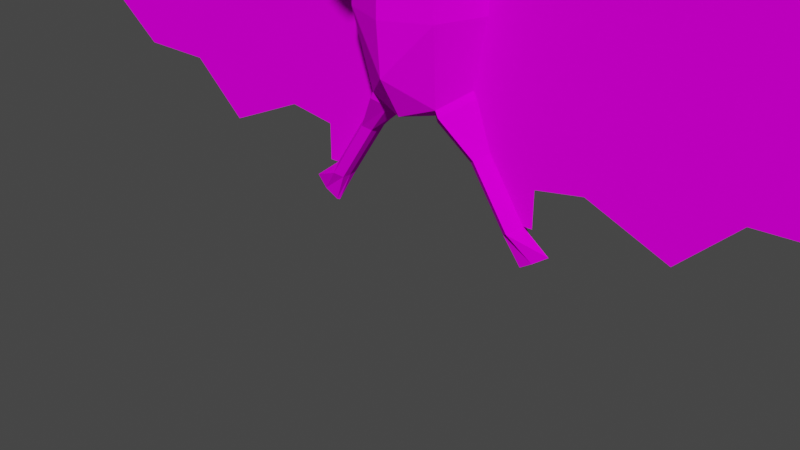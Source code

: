 # Source: Bat.blend  (saved by Blender 2.90.8; exported with 4.5.12 LTS)
import bpy
from mathutils import Matrix  # noqa: F401  (used for matrix-valued properties, if any)

bpy.ops.wm.read_factory_settings(use_empty=True)
scene = bpy.context.scene
scene.name = 'Scene'

# ---- collections
col_collection = bpy.data.collections.new('Collection'); scene.collection.children.link(col_collection)

# ---- images (referenced by path relative to the original .blend; pixels are not part of the script)
import os
ASSET_DIR = os.environ.get("B2B_ASSET_DIR", "")  # directory of the original .blend (textures are referenced by path, not embedded)
HERE = os.path.dirname(os.path.abspath(__file__))  # packed textures are extracted next to this script under _unpacked/

def load_image(name, relpath, width, height, colorspace="sRGB"):
    """Load a texture the original file referenced (path relative to the .blend, or extracted next to this script)."""
    p = next((c for c in (os.path.join(HERE, relpath), os.path.join(ASSET_DIR, relpath)) if relpath and os.path.exists(c)), "")
    if p:
        img = bpy.data.images.load(p, check_existing=True)
        img.name = name
    else:  # same state as the original file: an image datablock whose file is absent (Cycles renders it pink)
        img = bpy.data.images.new(name, width, height)
        img.source = "FILE"
        img.filepath = "//" + (relpath or name)
    img.colorspace_settings.name = colorspace
    return img
img_bat01pixelated_png = load_image('Bat01Pixelated.png', 'Bat01Pixelated.png', 1024, 1024, 'sRGB')

# ---- materials (node trees are filled in below, after node groups)
mat_bat01 = bpy.data.materials.new('Bat01')
mat_bat01.use_transparent_shadow = False

# ---- material node trees
mat_bat01.use_nodes = True; mat_bat01.node_tree.nodes.clear()
_N = mat_bat01.node_tree.nodes; _L = mat_bat01.node_tree.links
n0 = _N.new('ShaderNodeBsdfPrincipled'); n0.name = 'Principled BSDF'; n0.location = (10, 300)
n0.distribution = 'GGX'
n0.subsurface_method = 'BURLEY'
n0.inputs[2].default_value = 1.0
n0.inputs[3].default_value = 1.45
n0.inputs[13].default_value = 0.0
n0.inputs[27].default_value = (0.0, 0.0, 0.0, 1.0)
n0.inputs[28].default_value = 1.0
n1 = _N.new('ShaderNodeOutputMaterial'); n1.name = 'Material Output'; n1.location = (300, 300)
n2 = _N.new('ShaderNodeTexImage'); n2.name = 'Image Texture'; n2.location = (-280, 280)
n2.image = img_bat01pixelated_png
_L.new(n0.outputs[0], n1.inputs[0])
_L.new(n2.outputs[0], n0.inputs[0])
n1.is_active_output = True

# ---- world
world_world = bpy.data.worlds.new('World'); scene.world = world_world
world_world.use_nodes = True; world_world.node_tree.nodes.clear()
_N = world_world.node_tree.nodes; _L = world_world.node_tree.links
n0 = _N.new('ShaderNodeOutputWorld'); n0.name = 'World Output'; n0.location = (300, 300)
n1 = _N.new('ShaderNodeBackground'); n1.name = 'Background'; n1.location = (10, 300)
n1.inputs[0].default_value = (0.05088, 0.05088, 0.05088, 1.0)
_L.new(n1.outputs[0], n0.inputs[0])
n0.is_active_output = True
world_world.color = (0.05088, 0.05088, 0.05088)
world_world.use_sun_shadow = False
world_world.sun_shadow_jitter_overblur = 0.0

# ---- meshes
me_cylinder_004 = bpy.data.meshes.new('Cylinder.004')
me_cylinder_004.from_pydata([(-0.2028, 1.86e-09, 0.3428), (-0.2133, 3.032e-09, -0.1771), (-1.314, 2.213e-09, 0.08563), (-0.3469, 3.409e-09, -0.4207), (-1.527, 2.154e-09, -0.03525), (-0.3473, 3.423e-09, -0.3062), (-0.9156, 2.875e-09, -0.09033), (-0.2856, 1.859e-09, 0.2102), (-0.9156, 2.369e-09, 0.1133), (-0.7456, 3.529e-09, -0.3909), (-0.7456, 3.111e-09, -0.2032), (-0.7456, 1.857e-09, 0.36), (-1.143, 2.313e-09, 0.1128), (-0.4942, 1.859e-09, 0.2521), (-0.4942, 3.032e-09, -0.1479), (-0.4942, 3.423e-09, -0.2812), (-0.4942, 2.446e-09, 0.0521), (-1.143, 3.057e-09, -0.2209), (-1.143, 2.759e-09, -0.0874), (-1.143, 1.868e-09, 0.3131), (-0.9156, 1.864e-09, 0.3168), (-1.509, 2.284e-09, -0.04272), (-0.9156, 3.211e-09, -0.2261), (-0.7456, 2.484e-09, 0.07839), (-0.2951, 2.305e-09, 0.06298), (-1.496, 2.37e-09, -0.04771), (-1.309, 2.551e-09, -0.01749), (-1.545, 2.025e-09, -0.02777), (-1.305, 2.777e-09, -0.08624), (-0.2307, 2.302e-09, 0.1251), (-1.319, 1.874e-09, 0.1888), (-0.216, 3.022e-09, -0.2299), (-1.401, 2.522e-09, -0.04178), (-1.432, 2.008e-09, 0.07033), (-1.42, 2.201e-09, 0.02829), (-1.409, 2.393e-09, -0.01375), (-1.311, 2.382e-09, 0.03407), (-1.518, 2.219e-09, -0.03898), (-0.9156, 2.622e-09, 0.01146), (-1.143, 2.536e-09, 0.01271), (-0.4942, 2.739e-09, -0.04788), (-0.7456, 2.798e-09, -0.0624), (-0.1933, 2.669e-09, -0.05707), (-0.1696, 2.662e-09, -0.05238), (-1.415, 2.297e-09, 0.007269), (-0.06645, -0.05863, -0.1534), (-0.1222, -0.1438, 0.1221), (-0.1818, 5.363e-10, 0.1221), (-0.06645, 0.05863, -0.1534), (-0.1222, 0.1438, 0.1221), (-0.09387, -0.09594, -0.1215), (-0.1435, 1.101e-09, -0.08223), (-0.09387, 0.09594, -0.1215), (-0.09455, -0.1161, 0.3428), (-0.1426, 1.86e-09, 0.3428), (-0.09455, 0.1161, 0.3428), (-0.1794, 1.877e-09, 0.2321), (-0.1206, 0.1421, 0.2321), (-0.1206, -0.1421, 0.2321), (-0.06645, 5.984e-09, -0.1688), (-0.0729, -0.05926, -0.17), (-0.0729, 0.05926, -0.17), (-0.1036, -0.09698, -0.1399), (-0.1558, 1.061e-09, -0.103), (-0.1036, 0.09698, -0.1399), (-0.07151, 5.997e-09, -0.1955), (-0.2046, 3.409e-09, -0.2421), (-0.1824, 0.04508, -0.2569), (-0.1824, -0.04508, -0.2569), (-0.1594, 5.703e-09, -0.2722), (-0.1615, 0.02755, -0.2708), (-0.1615, -0.02755, -0.2708), (-0.3184, 3.409e-09, -0.4207), (-0.2961, 0.04508, -0.4355), (-0.2961, -0.04508, -0.4355), (-0.2732, 5.703e-09, -0.4508), (-0.2753, 0.02755, -0.4494), (-0.2753, -0.02755, -0.4494), (-0.4033, 6.001e-09, -0.4866), (-0.3606, 0.01292, -0.515), (-0.3606, -0.01292, -0.515), (-0.3164, 6.659e-09, -0.5444), (-0.3204, 0.007897, -0.5417), (-0.3204, -0.007897, -0.5417), (-0.04213, -0.1127, 0.3974), (-0.08905, -0.01975, 0.3974), (-0.06148, 0.1092, 0.3974), (-0.1204, -0.04613, 0.5008), (-0.06619, 0.1219, 0.5054), (-0.07729, -0.1208, 0.6501), (-0.1204, 0.06862, 0.6471), (-0.03002, 0.08636, 0.4415), (-0.08593, -0.01222, 0.4335), (-0.06606, -0.1236, 0.4439), (-0.1135, 0.06701, 0.493), (-0.1286, -0.1943, 0.5151), (-0.1135, 0.1057, 0.5762), (-0.1454, -7.296e-09, 0.5755), (-0.1135, -0.04387, 0.6632), (-0.0619, 0.1177, 0.6595), (-0.0619, 0.05505, 0.711), (-0.01984, -0.3763, 0.4887), (-0.01781, -0.3498, 0.4111), (-0.04215, -0.3641, 0.4531), (-0.2401, 0.04697, 0.7317), (-0.2324, -0.04387, 0.8347), (-0.1489, -0.07099, 0.9685), (-1.313, 2.297e-09, 0.05985), (-1.522, 2.187e-09, -0.03712), (-1.143, 2.425e-09, 0.06277), (-0.7456, 2.641e-09, 0.007994), (-0.2442, 2.487e-09, 0.002957), (-1.417, 2.249e-09, 0.01778), (-0.9156, 2.496e-09, 0.06236), (-0.4942, 2.593e-09, 0.002113), (-0.2001, 2.482e-09, 0.03636), (-0.9156, 2.668e-09, -0.006979), (-0.4942, 2.792e-09, -0.06599), (-0.178, 2.727e-09, -0.08454), (-1.311, 2.413e-09, 0.02473), (-1.516, 2.231e-09, -0.03966), (-1.143, 2.577e-09, -0.005427), (-0.7456, 2.854e-09, -0.08791), (-0.1969, 2.735e-09, -0.07882), (-1.414, 2.314e-09, 0.00346), (0.2277, 1.86e-09, 0.3428), (0.2381, 3.032e-09, -0.1771), (1.339, 2.213e-09, 0.08563), (0.3717, 3.409e-09, -0.4207), (1.552, 2.154e-09, -0.03525), (0.3722, 3.423e-09, -0.3062), (0.9405, 2.875e-09, -0.09033), (0.3104, 1.859e-09, 0.2102), (0.9405, 2.369e-09, 0.1133), (0.7704, 3.529e-09, -0.3909), (0.7704, 3.111e-09, -0.2032), (0.7704, 1.857e-09, 0.36), (1.168, 2.313e-09, 0.1128), (0.519, 1.859e-09, 0.2521), (0.519, 3.032e-09, -0.1479), (0.519, 3.423e-09, -0.2812), (0.519, 2.446e-09, 0.0521), (1.168, 3.057e-09, -0.2209), (1.168, 2.759e-09, -0.0874), (1.168, 1.868e-09, 0.3131), (0.9405, 1.864e-09, 0.3168), (1.533, 2.284e-09, -0.04272), (0.9405, 3.211e-09, -0.2261), (0.7704, 2.484e-09, 0.07839), (0.32, 2.305e-09, 0.06298), (1.521, 2.37e-09, -0.04771), (1.333, 2.551e-09, -0.01749), (1.57, 2.025e-09, -0.02777), (1.33, 2.777e-09, -0.08624), (0.2555, 2.302e-09, 0.1251), (1.344, 1.874e-09, 0.1888), (0.2408, 3.022e-09, -0.2299), (1.426, 2.522e-09, -0.04178), (1.456, 2.008e-09, 0.07033), (1.445, 2.201e-09, 0.02829), (1.434, 2.393e-09, -0.01375), (1.336, 2.382e-09, 0.03407), (1.543, 2.219e-09, -0.03898), (0.9405, 2.622e-09, 0.01146), (1.168, 2.536e-09, 0.01271), (0.519, 2.739e-09, -0.04788), (0.7704, 2.798e-09, -0.0624), (0.2181, 2.669e-09, -0.05707), (0.1944, 2.662e-09, -0.05238), (1.439, 2.297e-09, 0.007269), (0.09128, -0.05863, -0.1534), (0.1471, -0.1438, 0.1221), (0.2066, 5.363e-10, 0.1221), (0.09128, 0.05863, -0.1534), (0.1471, 0.1438, 0.1221), (0.1187, -0.09594, -0.1215), (0.1683, 1.101e-09, -0.08223), (0.1187, 0.09594, -0.1215), (0.1194, -0.1161, 0.3428), (0.1675, 1.86e-09, 0.3428), (0.1194, 0.1161, 0.3428), (0.2043, 1.877e-09, 0.2321), (0.1454, 0.1421, 0.2321), (0.1454, -0.1421, 0.2321), (0.09128, 5.984e-09, -0.1688), (0.09773, -0.05926, -0.17), (0.09773, 0.05926, -0.17), (0.1284, -0.09698, -0.1399), (0.1807, 1.061e-09, -0.103), (0.1284, 0.09698, -0.1399), (0.09634, 5.997e-09, -0.1955), (0.2294, 3.409e-09, -0.2421), (0.2072, 0.04508, -0.2569), (0.2072, -0.04508, -0.2569), (0.1842, 5.703e-09, -0.2722), (0.1863, 0.02755, -0.2708), (0.1863, -0.02755, -0.2708), (0.3432, 3.409e-09, -0.4207), (0.321, 0.04508, -0.4355), (0.321, -0.04508, -0.4355), (0.298, 5.703e-09, -0.4508), (0.3001, 0.02755, -0.4494), (0.3001, -0.02755, -0.4494), (0.4281, 6.001e-09, -0.4866), (0.3854, 0.01292, -0.515), (0.3854, -0.01292, -0.515), (0.3412, 6.659e-09, -0.5444), (0.3452, 0.007897, -0.5417), (0.3452, -0.007897, -0.5417), (0.06696, -0.1127, 0.3974), (0.1139, -0.01975, 0.3974), (0.08631, 0.1092, 0.3974), (0.01241, 0.1159, -0.1592), (0.01241, 0.2034, 0.1221), (0.01241, -0.1159, -0.1592), (0.01241, -0.2034, 0.1221), (0.01241, 0.1896, -0.0347), (0.01241, -0.1896, -0.0347), (0.01241, 0.1642, 0.3428), (0.01241, -0.1642, 0.3428), (0.01241, -0.201, 0.2321), (0.01241, 0.201, 0.2321), (0.01241, 5.984e-09, -0.1688), (0.01241, 0.1365, 0.3974), (0.01241, -0.1628, 0.3974), (0.1453, -0.04613, 0.5008), (0.09102, 0.1219, 0.5054), (0.1021, -0.1208, 0.6501), (0.1453, 0.06862, 0.6471), (0.01241, 0.1422, 0.6471), (0.01241, 0.0357, 0.7346), (0.01241, 0.137, 0.493), (0.05485, 0.08636, 0.4415), (0.01241, -0.1856, 0.395), (0.1108, -0.01222, 0.4335), (0.09089, -0.1236, 0.4439), (0.1383, 0.06701, 0.493), (0.01241, 0.149, 0.5762), (0.1534, -0.1943, 0.5151), (0.1383, 0.1057, 0.5762), (0.1702, -7.296e-09, 0.5755), (0.01241, -0.142, 0.6632), (0.1383, -0.04387, 0.6632), (0.08673, 0.1177, 0.6595), (0.01241, 0.09832, 0.711), (0.01241, -0.07099, 0.7175), (0.08673, 0.05505, 0.711), (0.04467, -0.3763, 0.4887), (0.01241, -0.3785, 0.495), (0.01241, -0.341, 0.3852), (0.04264, -0.3498, 0.4111), (0.06697, -0.3641, 0.4531), (0.2649, 0.04697, 0.7317), (0.2572, -0.04387, 0.8347), (0.1737, -0.07099, 0.9685), (0.01241, 0.1223, 0.4415), (1.337, 2.297e-09, 0.05985), (1.547, 2.187e-09, -0.03712), (1.168, 2.425e-09, 0.06277), (0.7704, 2.641e-09, 0.007994), (0.2691, 2.487e-09, 0.002957), (1.442, 2.249e-09, 0.01778), (0.9405, 2.496e-09, 0.06236), (0.519, 2.593e-09, 0.002113), (0.225, 2.482e-09, 0.03636), (0.9405, 2.668e-09, -0.006979), (0.519, 2.792e-09, -0.06599), (0.2028, 2.727e-09, -0.08454), (1.336, 2.413e-09, 0.02473), (1.541, 2.231e-09, -0.03966), (1.168, 2.577e-09, -0.005427), (0.7704, 2.854e-09, -0.08791), (0.2218, 2.735e-09, -0.07882), (1.438, 2.314e-09, 0.00346), (0.01241, -0.3416, 0.387)], [], [(122, 116, 6, 10), (7, 13, 16, 24), (1, 14, 15, 5), (13, 11, 23, 16), (123, 117, 14, 1), (10, 6, 22, 9), (14, 10, 9, 15), (121, 119, 26, 18), (11, 20, 8, 23), (19, 12, 8, 20), (117, 122, 10, 14), (18, 26, 28, 17), (18, 17, 22, 6), (121, 18, 6, 116), (19, 30, 2, 12), (33, 27, 4, 34), (31, 1, 5, 3), (124, 120, 21, 35), (118, 123, 1, 31), (0, 7, 24, 29), (35, 21, 25, 32), (26, 35, 32, 28), (119, 124, 35, 26), (30, 33, 34, 2), (107, 112, 44, 36), (115, 111, 42, 43), (112, 108, 37, 44), (109, 39, 38, 113), (114, 110, 41, 40), (109, 107, 36, 39), (111, 114, 40, 42), (110, 113, 38, 41), (217, 215, 46, 50), (50, 46, 47, 51), (51, 47, 49, 52), (52, 49, 213, 216), (214, 217, 50, 45), (57, 56, 54, 55), (58, 220, 219, 53), (221, 57, 55, 218), (56, 58, 53, 54), (47, 46, 58, 56), (213, 49, 57, 221), (46, 215, 220, 58), (49, 47, 56, 57), (48, 52, 216, 212), (63, 62, 50, 51), (68, 66, 72, 74), (64, 61, 70, 67), (61, 65, 69, 70), (63, 64, 67, 66), (65, 60, 71, 69), (60, 62, 68, 71), (62, 63, 66, 68), (62, 60, 45, 50), (60, 65, 59, 45), (65, 61, 48, 59), (61, 64, 52, 48), (64, 63, 51, 52), (75, 77, 83, 81), (67, 70, 76, 73), (70, 69, 75, 76), (66, 67, 73, 72), (69, 71, 77, 75), (71, 68, 74, 77), (78, 79, 82, 81, 83, 80), (77, 74, 80, 83), (74, 72, 78, 80), (73, 76, 82, 79), (76, 75, 81, 82), (72, 73, 79, 78), (214, 45, 59, 222), (212, 222, 59, 48), (55, 54, 85, 86), (53, 219, 224, 84), (218, 55, 86, 223), (54, 53, 84, 85), (87, 93, 95), (88, 94, 96), (87, 95, 97), (88, 96, 237), (89, 241, 245), (90, 98, 100), (229, 99, 244), (244, 100, 230), (244, 99, 100), (99, 90, 100), (100, 245, 230), (100, 98, 245), (98, 89, 245), (237, 99, 229), (237, 96, 99), (96, 90, 99), (97, 98, 90), (97, 95, 98), (95, 89, 98), (96, 97, 90), (96, 94, 97), (94, 87, 97), (241, 89, 101, 248), (93, 233, 249, 102), (89, 95, 103, 101), (231, 88, 237), (91, 94, 88), (91, 92, 94), (92, 87, 94), (92, 93, 87), (95, 93, 102, 103), (231, 91, 88), (98, 245, 106, 105), (90, 98, 105, 104), (84, 93, 92, 85), (85, 92, 91, 86), (223, 86, 91, 255), (224, 233, 93, 84), (255, 91, 231), (23, 8, 113, 110), (24, 16, 114, 111), (12, 2, 107, 109), (16, 23, 110, 114), (12, 109, 113, 8), (34, 4, 108, 112), (29, 24, 111, 115), (2, 34, 112, 107), (54, 0, 29, 56), (47, 56, 29, 115), (115, 43, 51, 47), (36, 44, 124, 119), (43, 42, 123, 118), (44, 37, 120, 124), (39, 121, 116, 38), (40, 41, 122, 117), (39, 36, 119, 121), (42, 40, 117, 123), (41, 38, 116, 122), (43, 118, 63, 51), (274, 248, 101, 103, 102, 249), (118, 31, 66, 63), (31, 3, 72, 66), (271, 135, 131, 265), (132, 149, 141, 138), (126, 130, 140, 139), (138, 141, 148, 136), (272, 126, 139, 266), (135, 134, 147, 131), (139, 140, 134, 135), (270, 143, 151, 268), (136, 148, 133, 145), (144, 145, 133, 137), (266, 139, 135, 271), (143, 142, 153, 151), (143, 131, 147, 142), (270, 265, 131, 143), (144, 137, 127, 155), (158, 159, 129, 152), (156, 128, 130, 126), (273, 160, 146, 269), (267, 156, 126, 272), (125, 154, 149, 132), (160, 157, 150, 146), (151, 153, 157, 160), (268, 151, 160, 273), (155, 127, 159, 158), (256, 161, 169, 261), (264, 168, 167, 260), (261, 169, 162, 257), (258, 262, 163, 164), (263, 165, 166, 259), (258, 164, 161, 256), (260, 167, 165, 263), (259, 166, 163, 262), (217, 175, 171, 215), (175, 176, 172, 171), (176, 177, 174, 172), (177, 216, 213, 174), (214, 170, 175, 217), (182, 180, 179, 181), (183, 178, 219, 220), (221, 218, 180, 182), (181, 179, 178, 183), (172, 181, 183, 171), (213, 221, 182, 174), (171, 183, 220, 215), (174, 182, 181, 172), (173, 212, 216, 177), (188, 176, 175, 187), (193, 199, 197, 191), (189, 192, 195, 186), (186, 195, 194, 190), (188, 191, 192, 189), (190, 194, 196, 185), (185, 196, 193, 187), (187, 193, 191, 188), (187, 175, 170, 185), (185, 170, 184, 190), (190, 184, 173, 186), (186, 173, 177, 189), (189, 177, 176, 188), (200, 206, 208, 202), (192, 198, 201, 195), (195, 201, 200, 194), (191, 197, 198, 192), (194, 200, 202, 196), (196, 202, 199, 193), (203, 205, 208, 206, 207, 204), (202, 208, 205, 199), (199, 205, 203, 197), (198, 204, 207, 201), (201, 207, 206, 200), (197, 203, 204, 198), (214, 222, 184, 170), (212, 173, 184, 222), (180, 211, 210, 179), (178, 209, 224, 219), (218, 223, 211, 180), (179, 210, 209, 178), (225, 238, 235), (226, 239, 236), (225, 240, 238), (226, 237, 239), (227, 245, 241), (228, 246, 242), (229, 244, 243), (244, 230, 246), (244, 246, 243), (243, 246, 228), (246, 230, 245), (246, 245, 242), (242, 245, 227), (237, 229, 243), (237, 243, 239), (239, 243, 228), (240, 228, 242), (240, 242, 238), (238, 242, 227), (239, 228, 240), (239, 240, 236), (236, 240, 225), (241, 248, 247, 227), (235, 250, 249, 233), (227, 247, 251, 238), (231, 237, 226), (232, 226, 236), (232, 236, 234), (234, 236, 225), (234, 225, 235), (238, 251, 250, 235), (231, 226, 232), (242, 253, 254, 245), (228, 252, 253, 242), (209, 210, 234, 235), (210, 211, 232, 234), (223, 255, 232, 211), (224, 209, 235, 233), (255, 231, 232), (148, 259, 262, 133), (149, 260, 263, 141), (137, 258, 256, 127), (141, 263, 259, 148), (137, 133, 262, 258), (159, 261, 257, 129), (154, 264, 260, 149), (127, 256, 261, 159), (179, 181, 154, 125), (172, 264, 154, 181), (264, 172, 176, 168), (161, 268, 273, 169), (168, 267, 272, 167), (169, 273, 269, 162), (164, 163, 265, 270), (165, 266, 271, 166), (164, 270, 268, 161), (167, 272, 266, 165), (166, 271, 265, 163), (168, 176, 188, 267), (274, 249, 250, 251, 247, 248), (267, 188, 191, 156), (156, 191, 197, 128)])
_uv = me_cylinder_004.uv_layers.new(name='UVMap')
_uv.uv.foreach_set('vector', [0.2918, 0.1945, 0.2352, 0.2214, 0.2352, 0.1937, 0.2918, 0.1562, 0.4447, 0.2936, 0.3754, 0.3075, 0.3754, 0.241, 0.4415, 0.2446, 0.4688, 0.1648, 0.3754, 0.1746, 0.3754, 0.1302, 0.4242, 0.1219, 0.3754, 0.3075, 0.2918, 0.3434, 0.2918, 0.2498, 0.3754, 0.241, 0.4742, 0.1975, 0.3754, 0.2018, 0.3754, 0.1746, 0.4688, 0.1648, 0.2918, 0.1562, 0.2352, 0.1937, 0.2352, 0.1485, 0.2918, 0.09374, 0.3754, 0.1746, 0.2918, 0.1562, 0.2918, 0.09374, 0.3754, 0.1302, 0.1597, 0.2219, 0.1039, 0.2319, 0.1046, 0.2179, 0.1597, 0.1946, 0.2918, 0.3434, 0.2352, 0.3291, 0.2352, 0.2614, 0.2918, 0.2498, 0.1597, 0.3278, 0.1597, 0.2612, 0.2352, 0.2614, 0.2352, 0.3291, 0.3754, 0.2018, 0.2918, 0.1945, 0.2918, 0.1562, 0.3754, 0.1746, 0.1597, 0.1946, 0.1046, 0.2179, 0.1057, 0.195, 0.1597, 0.1503, 0.1597, 0.1946, 0.1597, 0.1503, 0.2352, 0.1485, 0.2352, 0.1937, 0.1597, 0.2219, 0.1597, 0.1946, 0.2352, 0.1937, 0.2352, 0.2214, 0.1597, 0.3278, 0.1011, 0.2865, 0.1029, 0.2522, 0.1597, 0.2612, 0.06371, 0.2471, 0.02587, 0.2145, 0.03199, 0.212, 0.06748, 0.2331, 0.4679, 0.1473, 0.4688, 0.1648, 0.4242, 0.1219, 0.4244, 0.08382, 0.06971, 0.2249, 0.0356, 0.2105, 0.0381, 0.2095, 0.07125, 0.2191, 0.4805, 0.1956, 0.4742, 0.1975, 0.4688, 0.1648, 0.4679, 0.1473, 0.4722, 0.3377, 0.4447, 0.2936, 0.4415, 0.2446, 0.463, 0.2653, 0.07125, 0.2191, 0.0381, 0.2095, 0.04217, 0.2078, 0.07377, 0.2098, 0.1046, 0.2179, 0.07125, 0.2191, 0.07377, 0.2098, 0.1057, 0.195, 0.1039, 0.2319, 0.06971, 0.2249, 0.07125, 0.2191, 0.1046, 0.2179, 0.1011, 0.2865, 0.06371, 0.2471, 0.06748, 0.2331, 0.1029, 0.2522, 0.1033, 0.2436, 0.06842, 0.2296, 0.06937, 0.2261, 0.1037, 0.235, 0.4731, 0.2358, 0.4585, 0.2247, 0.4754, 0.2047, 0.4833, 0.2063, 0.06842, 0.2296, 0.03351, 0.2114, 0.03504, 0.2107, 0.06937, 0.2261, 0.1597, 0.2446, 0.1597, 0.2279, 0.2352, 0.2275, 0.2352, 0.2444, 0.3754, 0.2244, 0.2918, 0.2264, 0.2918, 0.203, 0.3754, 0.2078, 0.1597, 0.2446, 0.1033, 0.2436, 0.1037, 0.235, 0.1597, 0.2279, 0.4585, 0.2247, 0.3754, 0.2244, 0.3754, 0.2078, 0.4754, 0.2047, 0.2918, 0.2264, 0.2352, 0.2444, 0.2352, 0.2275, 0.2918, 0.203, 0.9804, 0.7427, 0.9554, 0.8254, 0.8826, 0.7981, 0.9226, 0.6713, 0.9226, 0.6713, 0.8826, 0.7981, 0.8061, 0.7677, 0.8592, 0.6667, 0.672, 0.6626, 0.7347, 0.7657, 0.6556, 0.8024, 0.6054, 0.6717, 0.6054, 0.6717, 0.6556, 0.8024, 0.5819, 0.8359, 0.5496, 0.751, 0.9854, 0.6629, 0.9804, 0.7427, 0.9226, 0.6713, 0.9352, 0.6428, 0.6808, 0.8552, 0.7594, 0.8245, 0.7741, 0.8894, 0.7077, 0.9116, 0.8623, 0.8505, 0.9325, 0.8815, 0.8966, 0.9366, 0.8405, 0.9058, 0.61, 0.8924, 0.6808, 0.8552, 0.7077, 0.9116, 0.6511, 0.9465, 0.7853, 0.8246, 0.8623, 0.8505, 0.8405, 0.9058, 0.7741, 0.8894, 0.8061, 0.7677, 0.8826, 0.7981, 0.8623, 0.8505, 0.7853, 0.8246, 0.5819, 0.8359, 0.6556, 0.8024, 0.6808, 0.8552, 0.61, 0.8924, 0.8826, 0.7981, 0.9554, 0.8254, 0.9325, 0.8815, 0.8623, 0.8505, 0.6556, 0.8024, 0.7347, 0.7657, 0.7594, 0.8245, 0.6808, 0.8552, 0.5901, 0.6426, 0.6054, 0.6717, 0.5496, 0.751, 0.5387, 0.6673, 0.8422, 0.08689, 0.7682, 0.06423, 0.7718, 0.05065, 0.8477, 0.07129, 0.7476, 0.1746, 0.789, 0.1855, 0.765, 0.3477, 0.7277, 0.3387, 0.7677, 0.06422, 0.8046, 0.06846, 0.8116, 0.1736, 0.786, 0.175, 0.8046, 0.06846, 0.8475, 0.08478, 0.8336, 0.1742, 0.8116, 0.1736, 0.6933, 0.08535, 0.7677, 0.06422, 0.786, 0.175, 0.7444, 0.1851, 0.688, 0.08312, 0.7313, 0.0677, 0.7221, 0.1726, 0.7001, 0.1728, 0.7313, 0.0677, 0.7682, 0.06423, 0.7476, 0.1746, 0.7221, 0.1726, 0.7682, 0.06423, 0.8422, 0.08689, 0.789, 0.1855, 0.7476, 0.1746, 0.7682, 0.06423, 0.7313, 0.0677, 0.7327, 0.05501, 0.7718, 0.05065, 0.7313, 0.0677, 0.688, 0.08312, 0.6893, 0.06268, 0.7327, 0.05501, 0.8475, 0.08478, 0.8046, 0.06846, 0.8034, 0.05574, 0.8467, 0.06431, 0.8046, 0.06846, 0.7677, 0.06422, 0.7644, 0.05057, 0.8034, 0.05574, 0.7677, 0.06422, 0.6933, 0.08535, 0.6881, 0.06964, 0.7644, 0.05057, 0.6839, 0.3373, 0.7051, 0.3385, 0.688, 0.416, 0.6809, 0.4163, 0.786, 0.175, 0.8116, 0.1736, 0.8252, 0.3397, 0.8026, 0.3395, 0.8116, 0.1736, 0.8336, 0.1742, 0.8464, 0.339, 0.8252, 0.3397, 0.7444, 0.1851, 0.786, 0.175, 0.8026, 0.3395, 0.765, 0.3477, 0.7001, 0.1728, 0.7221, 0.1726, 0.7051, 0.3385, 0.6839, 0.3373, 0.7221, 0.1726, 0.7476, 0.1746, 0.7277, 0.3387, 0.7051, 0.3385, 0.8535, 0.05057, 0.8672, 0.08815, 0.8672, 0.1248, 0.8616, 0.1291, 0.8553, 0.126, 0.8478, 0.09018, 0.7051, 0.3385, 0.7277, 0.3387, 0.7251, 0.4182, 0.688, 0.416, 0.7277, 0.3387, 0.765, 0.3477, 0.7642, 0.4314, 0.7251, 0.4182, 0.8026, 0.3395, 0.8252, 0.3397, 0.8406, 0.4176, 0.8035, 0.4191, 0.8252, 0.3397, 0.8464, 0.339, 0.8477, 0.418, 0.8406, 0.4176, 0.765, 0.3477, 0.8026, 0.3395, 0.8035, 0.4191, 0.7642, 0.4314, 0.9854, 0.6629, 0.9352, 0.6428, 0.9277, 0.6102, 0.9702, 0.6004, 0.5387, 0.6673, 0.5503, 0.6004, 0.5958, 0.6077, 0.5901, 0.6426, 0.7077, 0.9116, 0.7741, 0.8894, 0.7869, 0.933, 0.7131, 0.9472, 0.8405, 0.9058, 0.8966, 0.9366, 0.8828, 0.9646, 0.8445, 0.9465, 0.6511, 0.9465, 0.7077, 0.9116, 0.7131, 0.9472, 0.6751, 0.9725, 0.7741, 0.8894, 0.8405, 0.9058, 0.8445, 0.9465, 0.7869, 0.933, 0.3864, 0.543, 0.432, 0.496, 0.4743, 0.5509, 0.2846, 0.5526, 0.3226, 0.5469, 0.3064, 0.5906, 0.3864, 0.543, 0.4743, 0.5509, 0.3632, 0.5896, 0.2846, 0.5526, 0.3064, 0.5906, 0.2351, 0.5877, 0.4397, 0.6402, 0.4757, 0.6819, 0.4326, 0.7124, 0.323, 0.6306, 0.3628, 0.6838, 0.2968, 0.6711, 0.2374, 0.6292, 0.2803, 0.6329, 0.2495, 0.6727, 0.2495, 0.6727, 0.2968, 0.6711, 0.2702, 0.7062, 0.2495, 0.6727, 0.2803, 0.6329, 0.2968, 0.6711, 0.2803, 0.6329, 0.323, 0.6306, 0.2968, 0.6711, 0.2968, 0.6711, 0.3149, 0.7507, 0.2702, 0.7062, 0.2968, 0.6711, 0.3628, 0.6838, 0.3149, 0.7507, 0.389, 0.6423, 0.4397, 0.6402, 0.4326, 0.7124, 0.2351, 0.5877, 0.2803, 0.6329, 0.2374, 0.6292, 0.2351, 0.5877, 0.3064, 0.5906, 0.2803, 0.6329, 0.3064, 0.5906, 0.323, 0.6306, 0.2803, 0.6329, 0.3632, 0.5896, 0.389, 0.6423, 0.323, 0.6306, 0.3632, 0.5896, 0.4743, 0.5509, 0.389, 0.6423, 0.4743, 0.5509, 0.4397, 0.6402, 0.389, 0.6423, 0.3064, 0.5906, 0.3632, 0.5896, 0.323, 0.6306, 0.3064, 0.5906, 0.3226, 0.5469, 0.3632, 0.5896, 0.3226, 0.5469, 0.3864, 0.543, 0.3632, 0.5896, 0.26, 0.9723, 0.1852, 0.9802, 0.2335, 0.7363, 0.26, 0.7379, 0.03267, 0.8279, 0.0402, 0.7383, 0.1478, 0.6732, 0.1696, 0.698, 0.1852, 0.9802, 0.1201, 0.8665, 0.1997, 0.7256, 0.2335, 0.7363, 0.2422, 0.5386, 0.2846, 0.5526, 0.2351, 0.5877, 0.2817, 0.5031, 0.3226, 0.5469, 0.2846, 0.5526, 0.2817, 0.5031, 0.3595, 0.4966, 0.3226, 0.5469, 0.3595, 0.4966, 0.3864, 0.543, 0.3226, 0.5469, 0.3595, 0.4966, 0.432, 0.496, 0.3864, 0.543, 0.1201, 0.8665, 0.03267, 0.8279, 0.1696, 0.698, 0.1997, 0.7256, 0.2422, 0.5386, 0.2817, 0.5031, 0.2846, 0.5526, 0.4999, 0.8367, 0.5262, 0.9518, 0.2746, 0.9678, 0.3237, 0.8418, 0.5138, 0.7415, 0.4999, 0.8367, 0.3237, 0.8418, 0.3888, 0.7455, 0.4266, 0.4663, 0.432, 0.496, 0.3595, 0.4966, 0.3636, 0.4724, 0.3636, 0.4724, 0.3595, 0.4966, 0.2817, 0.5031, 0.2796, 0.4667, 0.2366, 0.4827, 0.2796, 0.4667, 0.2817, 0.5031, 0.2461, 0.5074, 0.4635, 0.4464, 0.4757, 0.4507, 0.432, 0.496, 0.4266, 0.4663, 0.2461, 0.5074, 0.2817, 0.5031, 0.2422, 0.5386, 0.2918, 0.2498, 0.2352, 0.2614, 0.2352, 0.2444, 0.2918, 0.2264, 0.4415, 0.2446, 0.3754, 0.241, 0.3754, 0.2244, 0.4585, 0.2247, 0.1597, 0.2612, 0.1029, 0.2522, 0.1033, 0.2436, 0.1597, 0.2446, 0.3754, 0.241, 0.2918, 0.2498, 0.2918, 0.2264, 0.3754, 0.2244, 0.1597, 0.2612, 0.1597, 0.2446, 0.2352, 0.2444, 0.2352, 0.2614, 0.06748, 0.2331, 0.03199, 0.212, 0.03351, 0.2114, 0.06842, 0.2296, 0.463, 0.2653, 0.4415, 0.2446, 0.4585, 0.2247, 0.4731, 0.2358, 0.1029, 0.2522, 0.06748, 0.2331, 0.06842, 0.2296, 0.1033, 0.2436, 0.4923, 0.3377, 0.4722, 0.3377, 0.463, 0.2653, 0.48, 0.3009, 0.4792, 0.2643, 0.48, 0.3009, 0.463, 0.2653, 0.4731, 0.2358, 0.4731, 0.2358, 0.4833, 0.2063, 0.492, 0.1964, 0.4792, 0.2643, 0.1037, 0.235, 0.06937, 0.2261, 0.06971, 0.2249, 0.1039, 0.2319, 0.4833, 0.2063, 0.4754, 0.2047, 0.4742, 0.1975, 0.4805, 0.1956, 0.06937, 0.2261, 0.03504, 0.2107, 0.0356, 0.2105, 0.06971, 0.2249, 0.1597, 0.2279, 0.1597, 0.2219, 0.2352, 0.2214, 0.2352, 0.2275, 0.3754, 0.2078, 0.2918, 0.203, 0.2918, 0.1945, 0.3754, 0.2018, 0.1597, 0.2279, 0.1037, 0.235, 0.1039, 0.2319, 0.1597, 0.2219, 0.4754, 0.2047, 0.3754, 0.2078, 0.3754, 0.2018, 0.4742, 0.1975, 0.2918, 0.203, 0.2352, 0.2275, 0.2352, 0.2214, 0.2918, 0.1945, 0.4833, 0.2063, 0.4805, 0.1956, 0.4879, 0.1895, 0.492, 0.1964, 0.2249, 0.6195, 0.2249, 0.7127, 0.1986, 0.7073, 0.1804, 0.6765, 0.2003, 0.6403, 0.2249, 0.6179, 0.4805, 0.1956, 0.4679, 0.1473, 0.4716, 0.1432, 0.4879, 0.1895, 0.4679, 0.1473, 0.4244, 0.08382, 0.4338, 0.08382, 0.4716, 0.1432, 0.2918, 0.1945, 0.2918, 0.1562, 0.2352, 0.1937, 0.2352, 0.2214, 0.4447, 0.2936, 0.4415, 0.2446, 0.3754, 0.241, 0.3754, 0.3075, 0.4688, 0.1648, 0.4242, 0.1219, 0.3754, 0.1302, 0.3754, 0.1746, 0.3754, 0.3075, 0.3754, 0.241, 0.2918, 0.2498, 0.2918, 0.3434, 0.4742, 0.1975, 0.4688, 0.1648, 0.3754, 0.1746, 0.3754, 0.2018, 0.2918, 0.1562, 0.2918, 0.09374, 0.2352, 0.1485, 0.2352, 0.1937, 0.3754, 0.1746, 0.3754, 0.1302, 0.2918, 0.09374, 0.2918, 0.1562, 0.1597, 0.2219, 0.1597, 0.1946, 0.1046, 0.2179, 0.1039, 0.2319, 0.2918, 0.3434, 0.2918, 0.2498, 0.2352, 0.2614, 0.2352, 0.3291, 0.1597, 0.3278, 0.2352, 0.3291, 0.2352, 0.2614, 0.1597, 0.2612, 0.3754, 0.2018, 0.3754, 0.1746, 0.2918, 0.1562, 0.2918, 0.1945, 0.1597, 0.1946, 0.1597, 0.1503, 0.1057, 0.195, 0.1046, 0.2179, 0.1597, 0.1946, 0.2352, 0.1937, 0.2352, 0.1485, 0.1597, 0.1503, 0.1597, 0.2219, 0.2352, 0.2214, 0.2352, 0.1937, 0.1597, 0.1946, 0.1597, 0.3278, 0.1597, 0.2612, 0.1029, 0.2522, 0.1011, 0.2865, 0.06371, 0.2471, 0.06748, 0.2331, 0.03199, 0.212, 0.02587, 0.2145, 0.4679, 0.1473, 0.4244, 0.08382, 0.4242, 0.1219, 0.4688, 0.1648, 0.06971, 0.2249, 0.07125, 0.2191, 0.0381, 0.2095, 0.0356, 0.2105, 0.4805, 0.1956, 0.4679, 0.1473, 0.4688, 0.1648, 0.4742, 0.1975, 0.4722, 0.3377, 0.463, 0.2653, 0.4415, 0.2446, 0.4447, 0.2936, 0.07125, 0.2191, 0.07377, 0.2098, 0.04217, 0.2078, 0.0381, 0.2095, 0.1046, 0.2179, 0.1057, 0.195, 0.07377, 0.2098, 0.07125, 0.2191, 0.1039, 0.2319, 0.1046, 0.2179, 0.07125, 0.2191, 0.06971, 0.2249, 0.1011, 0.2865, 0.1029, 0.2522, 0.06748, 0.2331, 0.06371, 0.2471, 0.1033, 0.2436, 0.1037, 0.235, 0.06937, 0.2261, 0.06842, 0.2296, 0.4731, 0.2358, 0.4833, 0.2063, 0.4754, 0.2047, 0.4585, 0.2247, 0.06842, 0.2296, 0.06937, 0.2261, 0.03504, 0.2107, 0.03351, 0.2114, 0.1597, 0.2446, 0.2352, 0.2444, 0.2352, 0.2275, 0.1597, 0.2279, 0.3754, 0.2244, 0.3754, 0.2078, 0.2918, 0.203, 0.2918, 0.2264, 0.1597, 0.2446, 0.1597, 0.2279, 0.1037, 0.235, 0.1033, 0.2436, 0.4585, 0.2247, 0.4754, 0.2047, 0.3754, 0.2078, 0.3754, 0.2244, 0.2918, 0.2264, 0.2918, 0.203, 0.2352, 0.2275, 0.2352, 0.2444, 0.9804, 0.7427, 0.9226, 0.6713, 0.8826, 0.7981, 0.9554, 0.8254, 0.9226, 0.6713, 0.8592, 0.6667, 0.8061, 0.7677, 0.8826, 0.7981, 0.672, 0.6626, 0.6054, 0.6717, 0.6556, 0.8024, 0.7347, 0.7657, 0.6054, 0.6717, 0.5496, 0.751, 0.5819, 0.8359, 0.6556, 0.8024, 0.9854, 0.6629, 0.9352, 0.6428, 0.9226, 0.6713, 0.9804, 0.7427, 0.6808, 0.8552, 0.7077, 0.9116, 0.7741, 0.8894, 0.7594, 0.8245, 0.8623, 0.8505, 0.8405, 0.9058, 0.8966, 0.9366, 0.9325, 0.8815, 0.61, 0.8924, 0.6511, 0.9465, 0.7077, 0.9116, 0.6808, 0.8552, 0.7853, 0.8246, 0.7741, 0.8894, 0.8405, 0.9058, 0.8623, 0.8505, 0.8061, 0.7677, 0.7853, 0.8246, 0.8623, 0.8505, 0.8826, 0.7981, 0.5819, 0.8359, 0.61, 0.8924, 0.6808, 0.8552, 0.6556, 0.8024, 0.8826, 0.7981, 0.8623, 0.8505, 0.9325, 0.8815, 0.9554, 0.8254, 0.6556, 0.8024, 0.6808, 0.8552, 0.7594, 0.8245, 0.7347, 0.7657, 0.5901, 0.6426, 0.5387, 0.6673, 0.5496, 0.751, 0.6054, 0.6717, 0.8422, 0.08689, 0.8477, 0.07129, 0.7718, 0.05065, 0.7682, 0.06423, 0.7476, 0.1746, 0.7277, 0.3387, 0.765, 0.3477, 0.789, 0.1855, 0.7677, 0.06422, 0.786, 0.175, 0.8116, 0.1736, 0.8046, 0.06846, 0.8046, 0.06846, 0.8116, 0.1736, 0.8336, 0.1742, 0.8475, 0.08478, 0.6933, 0.08535, 0.7444, 0.1851, 0.786, 0.175, 0.7677, 0.06422, 0.688, 0.08312, 0.7001, 0.1728, 0.7221, 0.1726, 0.7313, 0.0677, 0.7313, 0.0677, 0.7221, 0.1726, 0.7476, 0.1746, 0.7682, 0.06423, 0.7682, 0.06423, 0.7476, 0.1746, 0.789, 0.1855, 0.8422, 0.08689, 0.7682, 0.06423, 0.7718, 0.05065, 0.7327, 0.05501, 0.7313, 0.0677, 0.7313, 0.0677, 0.7327, 0.05501, 0.6893, 0.06268, 0.688, 0.08312, 0.8475, 0.08478, 0.8467, 0.06431, 0.8034, 0.05574, 0.8046, 0.06846, 0.8046, 0.06846, 0.8034, 0.05574, 0.7644, 0.05057, 0.7677, 0.06422, 0.7677, 0.06422, 0.7644, 0.05057, 0.6881, 0.06964, 0.6933, 0.08535, 0.6839, 0.3373, 0.6809, 0.4163, 0.688, 0.416, 0.7051, 0.3385, 0.786, 0.175, 0.8026, 0.3395, 0.8252, 0.3397, 0.8116, 0.1736, 0.8116, 0.1736, 0.8252, 0.3397, 0.8464, 0.339, 0.8336, 0.1742, 0.7444, 0.1851, 0.765, 0.3477, 0.8026, 0.3395, 0.786, 0.175, 0.7001, 0.1728, 0.6839, 0.3373, 0.7051, 0.3385, 0.7221, 0.1726, 0.7221, 0.1726, 0.7051, 0.3385, 0.7277, 0.3387, 0.7476, 0.1746, 0.8535, 0.05057, 0.8478, 0.09018, 0.8553, 0.126, 0.8616, 0.1291, 0.8672, 0.1248, 0.8672, 0.08815, 0.7051, 0.3385, 0.688, 0.416, 0.7251, 0.4182, 0.7277, 0.3387, 0.7277, 0.3387, 0.7251, 0.4182, 0.7642, 0.4314, 0.765, 0.3477, 0.8026, 0.3395, 0.8035, 0.4191, 0.8406, 0.4176, 0.8252, 0.3397, 0.8252, 0.3397, 0.8406, 0.4176, 0.8477, 0.418, 0.8464, 0.339, 0.765, 0.3477, 0.7642, 0.4314, 0.8035, 0.4191, 0.8026, 0.3395, 0.9854, 0.6629, 0.9702, 0.6004, 0.9277, 0.6102, 0.9352, 0.6428, 0.5387, 0.6673, 0.5901, 0.6426, 0.5958, 0.6077, 0.5503, 0.6004, 0.7077, 0.9116, 0.7131, 0.9472, 0.7869, 0.933, 0.7741, 0.8894, 0.8405, 0.9058, 0.8445, 0.9465, 0.8828, 0.9646, 0.8966, 0.9366, 0.6511, 0.9465, 0.6751, 0.9725, 0.7131, 0.9472, 0.7077, 0.9116, 0.7741, 0.8894, 0.7869, 0.933, 0.8445, 0.9465, 0.8405, 0.9058, 0.3864, 0.543, 0.4743, 0.5509, 0.432, 0.496, 0.2846, 0.5526, 0.3064, 0.5906, 0.3226, 0.5469, 0.3864, 0.543, 0.3632, 0.5896, 0.4743, 0.5509, 0.2846, 0.5526, 0.2351, 0.5877, 0.3064, 0.5906, 0.4397, 0.6402, 0.4326, 0.7124, 0.4757, 0.6819, 0.323, 0.6306, 0.2968, 0.6711, 0.3628, 0.6838, 0.2374, 0.6292, 0.2495, 0.6727, 0.2803, 0.6329, 0.2495, 0.6727, 0.2702, 0.7062, 0.2968, 0.6711, 0.2495, 0.6727, 0.2968, 0.6711, 0.2803, 0.6329, 0.2803, 0.6329, 0.2968, 0.6711, 0.323, 0.6306, 0.2968, 0.6711, 0.2702, 0.7062, 0.3149, 0.7507, 0.2968, 0.6711, 0.3149, 0.7507, 0.3628, 0.6838, 0.389, 0.6423, 0.4326, 0.7124, 0.4397, 0.6402, 0.2351, 0.5877, 0.2374, 0.6292, 0.2803, 0.6329, 0.2351, 0.5877, 0.2803, 0.6329, 0.3064, 0.5906, 0.3064, 0.5906, 0.2803, 0.6329, 0.323, 0.6306, 0.3632, 0.5896, 0.323, 0.6306, 0.389, 0.6423, 0.3632, 0.5896, 0.389, 0.6423, 0.4743, 0.5509, 0.4743, 0.5509, 0.389, 0.6423, 0.4397, 0.6402, 0.3064, 0.5906, 0.323, 0.6306, 0.3632, 0.5896, 0.3064, 0.5906, 0.3632, 0.5896, 0.3226, 0.5469, 0.3226, 0.5469, 0.3632, 0.5896, 0.3864, 0.543, 0.26, 0.9723, 0.26, 0.7379, 0.2335, 0.7363, 0.1852, 0.9802, 0.03267, 0.8279, 0.1696, 0.698, 0.1478, 0.6732, 0.0402, 0.7383, 0.1852, 0.9802, 0.2335, 0.7363, 0.1997, 0.7256, 0.1201, 0.8665, 0.2422, 0.5386, 0.2351, 0.5877, 0.2846, 0.5526, 0.2817, 0.5031, 0.2846, 0.5526, 0.3226, 0.5469, 0.2817, 0.5031, 0.3226, 0.5469, 0.3595, 0.4966, 0.3595, 0.4966, 0.3226, 0.5469, 0.3864, 0.543, 0.3595, 0.4966, 0.3864, 0.543, 0.432, 0.496, 0.1201, 0.8665, 0.1997, 0.7256, 0.1696, 0.698, 0.03267, 0.8279, 0.2422, 0.5386, 0.2846, 0.5526, 0.2817, 0.5031, 0.4999, 0.8367, 0.3237, 0.8418, 0.2746, 0.9678, 0.5262, 0.9518, 0.5138, 0.7415, 0.3888, 0.7455, 0.3237, 0.8418, 0.4999, 0.8367, 0.4266, 0.4663, 0.3636, 0.4724, 0.3595, 0.4966, 0.432, 0.496, 0.3636, 0.4724, 0.2796, 0.4667, 0.2817, 0.5031, 0.3595, 0.4966, 0.2366, 0.4827, 0.2461, 0.5074, 0.2817, 0.5031, 0.2796, 0.4667, 0.4635, 0.4464, 0.4266, 0.4663, 0.432, 0.496, 0.4757, 0.4507, 0.2461, 0.5074, 0.2422, 0.5386, 0.2817, 0.5031, 0.2918, 0.2498, 0.2918, 0.2264, 0.2352, 0.2444, 0.2352, 0.2614, 0.4415, 0.2446, 0.4585, 0.2247, 0.3754, 0.2244, 0.3754, 0.241, 0.1597, 0.2612, 0.1597, 0.2446, 0.1033, 0.2436, 0.1029, 0.2522, 0.3754, 0.241, 0.3754, 0.2244, 0.2918, 0.2264, 0.2918, 0.2498, 0.1597, 0.2612, 0.2352, 0.2614, 0.2352, 0.2444, 0.1597, 0.2446, 0.06748, 0.2331, 0.06842, 0.2296, 0.03351, 0.2114, 0.03199, 0.212, 0.463, 0.2653, 0.4731, 0.2358, 0.4585, 0.2247, 0.4415, 0.2446, 0.1029, 0.2522, 0.1033, 0.2436, 0.06842, 0.2296, 0.06748, 0.2331, 0.4923, 0.3377, 0.48, 0.3009, 0.463, 0.2653, 0.4722, 0.3377, 0.4792, 0.2643, 0.4731, 0.2358, 0.463, 0.2653, 0.48, 0.3009, 0.4731, 0.2358, 0.4792, 0.2643, 0.492, 0.1964, 0.4833, 0.2063, 0.1037, 0.235, 0.1039, 0.2319, 0.06971, 0.2249, 0.06937, 0.2261, 0.4833, 0.2063, 0.4805, 0.1956, 0.4742, 0.1975, 0.4754, 0.2047, 0.06937, 0.2261, 0.06971, 0.2249, 0.0356, 0.2105, 0.03504, 0.2107, 0.1597, 0.2279, 0.2352, 0.2275, 0.2352, 0.2214, 0.1597, 0.2219, 0.3754, 0.2078, 0.3754, 0.2018, 0.2918, 0.1945, 0.2918, 0.203, 0.1597, 0.2279, 0.1597, 0.2219, 0.1039, 0.2319, 0.1037, 0.235, 0.4754, 0.2047, 0.4742, 0.1975, 0.3754, 0.2018, 0.3754, 0.2078, 0.2918, 0.203, 0.2918, 0.1945, 0.2352, 0.2214, 0.2352, 0.2275, 0.4833, 0.2063, 0.492, 0.1964, 0.4879, 0.1895, 0.4805, 0.1956, 0.2249, 0.6195, 0.2249, 0.6179, 0.2003, 0.6403, 0.1804, 0.6765, 0.1986, 0.7073, 0.2249, 0.7127, 0.4805, 0.1956, 0.4879, 0.1895, 0.4716, 0.1432, 0.4679, 0.1473, 0.4679, 0.1473, 0.4716, 0.1432, 0.4338, 0.08382, 0.4244, 0.08382])
me_cylinder_004.materials.append(mat_bat01)
me_cylinder_004.use_remesh_fix_poles = True
me_cylinder_004.use_remesh_preserve_attributes = False
me_cylinder_004.use_mirror_vertex_groups = False
me_cylinder_004.update()
arm_bat_armature = bpy.data.armatures.new('Bat_Armature')  # bones are not reproduced

# ---- objects
ob_bat01 = bpy.data.objects.new('Bat01', me_cylinder_004)
ob_bat01_armature = bpy.data.objects.new('Bat01_Armature', arm_bat_armature)

# ---- transforms, parenting, visibility, modifiers, constraints
ob_bat01.parent = ob_bat01_armature
ob_bat01.location = (0.0, 0.0, 0.0)
ob_bat01.lineart.crease_threshold = 0.0
_vg = ob_bat01.vertex_groups.new(name='Pelvis')
for _i, _w in zip([45, 46, 48, 49, 50, 52, 59, 60, 61, 62, 64, 65, 170, 171, 173, 174, 175, 177, 184, 185, 186, 187, 189, 190, 212, 213, 214, 215, 216, 217, 220, 221, 222], [0.1265, 0.05184, 0.1145, 0.005506, 0.08468, 0.06189, 0.1454, 0.06784, 0.06242, 0.05438, 0.03254, 0.05101, 0.1265, 0.05184, 0.1145, 0.005506, 0.08468, 0.06189, 0.1454, 0.06784, 0.06242, 0.05438, 0.03254, 0.05101, 0.5092, 0.109, 0.5672, 0.1044, 0.367, 0.53, 0.01428, 0.01328, 0.9569]): _vg.add([_i], _w, 'REPLACE')
_vg = ob_bat01.vertex_groups.new(name='Chest')
for _i, _w in zip([0, 7, 13, 24, 29, 42, 43, 46, 47, 49, 50, 51, 52, 53, 54, 55, 56, 57, 58, 84, 85, 86, 91, 92, 93, 102, 111, 115, 118, 123, 125, 132, 138, 149, 154, 167, 168, 171, 172, 174, 175, 176, 177, 178, 179, 180, 181, 182, 183, 209, 210, 211, 212, 213, 214, 215, 216, 217, 218, 219, 220, 221, 223, 224, 232, 233, 234, 235, 249, 250, 255, 260, 264, 267, 272, 274], [0.248, 0.1628, 0.03337, 0.1004, 0.421, 0.07909, 0.09544, 0.7383, 0.6222, 0.7501, 0.01833, 0.01895, 0.02376, 0.2044, 0.2218, 0.2119, 0.4444, 0.6682, 0.6617, 0.07761, 0.07476, 0.09703, 0.01335, 0.0207, 0.02858, 0.0006816, 0.09948, 0.2847, 0.03813, 0.06146, 0.248, 0.1628, 0.03337, 0.1004, 0.421, 0.07909, 0.09544, 0.7383, 0.6222, 0.7501, 0.01833, 0.01895, 0.02376, 0.2044, 0.2218, 0.2119, 0.4444, 0.6682, 0.6617, 0.07761, 0.07476, 0.09703, 0.03926, 0.7441, 0.01159, 0.7234, 0.248, 0.1948, 0.2222, 0.1939, 0.6748, 0.6882, 0.09762, 0.07834, 0.01335, 0.05917, 0.0207, 0.02858, 0.00984, 0.0006816, 0.02183, 0.09948, 0.2847, 0.03813, 0.06146, 0.008865]): _vg.add([_i], _w, 'REPLACE')
_vg = ob_bat01.vertex_groups.new(name='Shoulder')
for _i, _w in zip([0, 7, 13, 46, 47, 49, 53, 54, 55, 56, 57, 58, 84, 85, 86, 87, 88, 91, 92, 93, 94, 95, 96, 97, 101, 102, 103, 125, 132, 138, 171, 172, 174, 178, 179, 180, 181, 182, 183, 209, 210, 211, 213, 215, 218, 219, 220, 221, 223, 224, 225, 226, 231, 232, 233, 234, 235, 236, 237, 238, 239, 240, 247, 248, 249, 250, 251, 255, 274], [0.4499, 0.2249, 0.05674, 0.0549, 0.01383, 0.05504, 0.6226, 0.6343, 0.6229, 0.217, 0.1935, 0.1924, 0.5292, 0.5707, 0.5718, 0.09772, 0.0625, 0.1891, 0.2619, 0.2435, 0.07688, 0.09416, 0.005834, 0.01652, 0.09355, 0.1254, 0.1057, 0.4499, 0.2249, 0.05674, 0.0549, 0.01383, 0.05504, 0.6226, 0.6343, 0.6229, 0.217, 0.1935, 0.1924, 0.5292, 0.5707, 0.5718, 0.0578, 0.06006, 0.5981, 0.5549, 0.1811, 0.1893, 0.5321, 0.3623, 0.09772, 0.0625, 0.08561, 0.1891, 0.2877, 0.2619, 0.2435, 0.07688, 0.006634, 0.09416, 0.005834, 0.01652, 0.09355, 0.09164, 0.143, 0.1254, 0.1057, 0.2025, 0.1412]): _vg.add([_i], _w, 'REPLACE')
_vg = ob_bat01.vertex_groups.new(name='Neck')
for _i, _w in zip([84, 91, 93, 95, 101, 102, 103, 209, 219, 223, 224, 231, 232, 233, 235, 238, 247, 248, 249, 250, 251, 255, 274], [0.0455, 0.01026, 0.0429, 0.05376, 0.2307, 0.1729, 0.1928, 0.0455, 0.05612, 0.04966, 0.151, 0.03723, 0.01026, 0.1273, 0.0429, 0.05376, 0.2307, 0.2372, 0.1691, 0.1729, 0.1928, 0.1456, 0.1682]): _vg.add([_i], _w, 'REPLACE')
_vg = ob_bat01.vertex_groups.new(name='Head')
for _i, _w in zip([0, 7, 53, 54, 55, 56, 57, 58, 84, 85, 86, 87, 88, 89, 90, 91, 92, 93, 94, 95, 96, 97, 98, 99, 100, 101, 102, 103, 104, 105, 106, 125, 132, 178, 179, 180, 181, 182, 183, 209, 210, 211, 218, 219, 220, 221, 223, 224, 225, 226, 227, 228, 229, 230, 231, 232, 233, 234, 235, 236, 237, 238, 239, 240, 241, 242, 243, 244, 245, 246, 247, 248, 249, 250, 251, 252, 253, 254, 255, 274], [0.0798, 0.0299, 0.1223, 0.1123, 0.1249, 0.02822, 0.02727, 0.02844, 0.3179, 0.3216, 0.2923, 0.7673, 0.8317, 0.6776, 0.2367, 0.7247, 0.6609, 0.6288, 0.8118, 0.7524, 0.7226, 0.6533, 0.1122, 0.6827, 0.3013, 0.6177, 0.6469, 0.6505, 0.1149, 0.01541, 0.09826, 0.0798, 0.0299, 0.1223, 0.1123, 0.1249, 0.02822, 0.02727, 0.02844, 0.3179, 0.3216, 0.2923, 0.1327, 0.163, 0.04587, 0.0315, 0.2996, 0.3799, 0.7673, 0.8317, 0.6776, 0.2367, 0.8028, 0.8109, 0.8074, 0.7247, 0.4956, 0.6609, 0.6288, 0.8118, 0.8523, 0.7524, 0.7226, 0.6533, 0.798, 0.1122, 0.6827, 0.7605, 0.8653, 0.3013, 0.6177, 0.6124, 0.6304, 0.6469, 0.6505, 0.1149, 0.01541, 0.09826, 0.5933, 0.6336]): _vg.add([_i], _w, 'REPLACE')
_vg = ob_bat01.vertex_groups.new(name='Ear.L')
for _i, _w in zip([89, 99, 100, 225, 226, 227, 228, 229, 230, 234, 235, 236, 237, 238, 239, 240, 241, 242, 243, 244, 245, 246, 252, 253, 254], [0.00623, 0.02001, 0.008226, 0.1003, 0.06767, 0.2589, 0.7456, 0.08978, 0.09377, 0.0009603, 0.01206, 0.08422, 0.05175, 0.0696, 0.2283, 0.2995, 0.08242, 0.8789, 0.2698, 0.1171, 0.06576, 0.6663, 0.8765, 0.9647, 0.8939]): _vg.add([_i], _w, 'REPLACE')
_vg = ob_bat01.vertex_groups.new(name='Ear.R')
for _i, _w in zip([87, 88, 89, 90, 92, 93, 94, 95, 96, 97, 98, 99, 100, 104, 105, 106, 227, 229, 230, 237, 241, 243, 244, 245, 246], [0.1003, 0.06767, 0.2589, 0.7456, 0.0009603, 0.01206, 0.08422, 0.0696, 0.2283, 0.2995, 0.8789, 0.2698, 0.6663, 0.8765, 0.9647, 0.8939, 0.00623, 0.08978, 0.09377, 0.05175, 0.08242, 0.02001, 0.1171, 0.06576, 0.008226]): _vg.add([_i], _w, 'REPLACE')
_vg = ob_bat01.vertex_groups.new(name='UpperWing.L')
for _i, _w in zip([125, 126, 128, 130, 131, 132, 134, 135, 136, 138, 139, 140, 141, 144, 145, 147, 148, 149, 154, 156, 165, 166, 167, 168, 171, 172, 174, 176, 181, 182, 183, 188, 260, 263, 264, 266, 267, 271, 272], [0.167, 0.1103, 0.02343, 0.1757, 0.00103, 0.4956, 0.1848, 0.1588, 0.209, 0.6286, 0.6498, 0.3921, 0.9729, 0.01894, 0.0955, 0.06293, 0.03871, 0.8445, 0.5177, 0.03553, 0.8809, 0.07844, 0.2919, 0.1825, 0.04579, 0.2187, 0.03891, 0.04065, 0.2397, 0.03638, 0.03815, 0.008728, 0.6288, 0.9761, 0.3823, 0.8398, 0.1479, 0.09752, 0.2428]): _vg.add([_i], _w, 'REPLACE')
_vg = ob_bat01.vertex_groups.new(name='MiddleWing.L')
for _i, _w in zip([130, 131, 132, 133, 134, 135, 136, 137, 138, 139, 140, 142, 143, 144, 145, 147, 148, 153, 155, 163, 165, 166, 258, 259, 262, 265, 266, 271], [0.08064, 0.8457, 0.02259, 0.8844, 0.5396, 0.6889, 0.6173, 0.1022, 0.2224, 0.1394, 0.1948, 0.2774, 0.1324, 0.2597, 0.6374, 0.7034, 0.9419, 0.01038, 0.08817, 0.991, 0.06125, 0.8814, 0.03807, 0.9886, 0.9524, 0.9703, 0.07699, 0.8445]): _vg.add([_i], _w, 'REPLACE')
_vg = ob_bat01.vertex_groups.new(name='LowerWing.L')
for _i, _w in zip([127, 129, 131, 133, 134, 135, 136, 137, 138, 142, 143, 144, 145, 146, 147, 150, 151, 152, 153, 155, 157, 158, 159, 160, 161, 162, 164, 169, 256, 257, 258, 261, 262, 268, 269, 270, 271, 273], [0.9772, 1.004, 0.1148, 0.09662, 0.05302, 0.05468, 0.1357, 0.8909, 0.01206, 0.6867, 0.8564, 0.6996, 0.2499, 1.003, 0.191, 1.003, 0.9931, 1.005, 0.9673, 0.8986, 0.9958, 0.9785, 0.9951, 0.9972, 0.9986, 1.004, 0.9919, 0.9971, 0.99, 1.004, 0.9539, 0.9965, 0.03302, 1.0, 1.004, 0.9753, 0.000615, 0.9973]): _vg.add([_i], _w, 'REPLACE')
_vg = ob_bat01.vertex_groups.new(name='UpperWing.R')
for _i, _w in zip([0, 1, 3, 5, 6, 7, 9, 10, 11, 13, 14, 15, 16, 19, 20, 22, 23, 24, 29, 31, 40, 41, 42, 43, 46, 47, 49, 51, 56, 57, 58, 63, 111, 114, 115, 117, 118, 122, 123], [0.167, 0.1103, 0.02343, 0.1757, 0.00103, 0.4956, 0.1848, 0.1588, 0.209, 0.6286, 0.6498, 0.3921, 0.9729, 0.01894, 0.0955, 0.06293, 0.03871, 0.8445, 0.5177, 0.03553, 0.8809, 0.07844, 0.2919, 0.1825, 0.04579, 0.2187, 0.03891, 0.04065, 0.2397, 0.03638, 0.03815, 0.008728, 0.6288, 0.9761, 0.3823, 0.8398, 0.1479, 0.09752, 0.2428]): _vg.add([_i], _w, 'REPLACE')
_vg = ob_bat01.vertex_groups.new(name='MiddleWing.R')
for _i, _w in zip([5, 6, 7, 8, 9, 10, 11, 12, 13, 14, 15, 17, 18, 19, 20, 22, 23, 28, 30, 38, 40, 41, 109, 110, 113, 116, 117, 122], [0.08064, 0.8457, 0.02259, 0.8844, 0.5396, 0.6889, 0.6173, 0.1022, 0.2224, 0.1394, 0.1948, 0.2774, 0.1324, 0.2597, 0.6374, 0.7034, 0.9419, 0.01038, 0.08817, 0.991, 0.06125, 0.8814, 0.03807, 0.9886, 0.9524, 0.9703, 0.07699, 0.8445]): _vg.add([_i], _w, 'REPLACE')
_vg = ob_bat01.vertex_groups.new(name='LowerWing.R')
for _i, _w in zip([2, 4, 6, 8, 9, 10, 11, 12, 13, 17, 18, 19, 20, 21, 22, 25, 26, 27, 28, 30, 32, 33, 34, 35, 36, 37, 39, 44, 107, 108, 109, 112, 113, 119, 120, 121, 122, 124], [0.9772, 1.004, 0.1148, 0.09662, 0.05302, 0.05468, 0.1357, 0.8909, 0.01206, 0.6867, 0.8564, 0.6996, 0.2499, 1.003, 0.191, 1.003, 0.9931, 1.005, 0.9673, 0.8986, 0.9959, 0.9785, 0.9951, 0.9972, 0.9986, 1.004, 0.9919, 0.9971, 0.99, 1.004, 0.9539, 0.9965, 0.03302, 1.0, 1.004, 0.9753, 0.000615, 0.9973]): _vg.add([_i], _w, 'REPLACE')
_vg = ob_bat01.vertex_groups.new(name='UpperLeg.L')
for _i, _w in zip([45, 48, 52, 126, 128, 130, 132, 134, 135, 139, 140, 149, 154, 156, 165, 167, 168, 170, 171, 172, 173, 174, 175, 176, 177, 181, 182, 183, 184, 185, 186, 187, 188, 189, 190, 191, 192, 193, 194, 195, 196, 212, 213, 214, 215, 216, 217, 260, 264, 266, 267, 272], [0.01444, 0.02491, 0.002835, 0.8172, 0.001982, 0.323, 0.007427, 0.08481, 0.03541, 0.1091, 0.1548, 0.05461, 0.07564, 0.9154, 0.009495, 0.6041, 0.6989, 0.8269, 0.07534, 0.1017, 0.8361, 0.09888, 0.8474, 0.9015, 0.8634, 0.03297, 0.01446, 0.002917, 0.8514, 0.9068, 0.9093, 0.9045, 0.9463, 0.9147, 0.9419, 0.9915, 0.9865, 0.9851, 0.989, 0.9866, 0.9865, 0.2195, 0.003773, 0.1979, 0.02093, 0.1756, 0.1224, 0.2538, 0.3047, 0.04049, 0.78, 0.6655]): _vg.add([_i], _w, 'REPLACE')
_vg = ob_bat01.vertex_groups.new(name='MiddleLeg.L')
_vg = ob_bat01.vertex_groups.new(name='Foot.L')
for _i, _w in zip([126, 128, 130, 134, 135, 139, 140, 156, 197, 198, 199, 200, 201, 202, 203, 204, 205, 206, 207, 208, 266], [0.0232, 0.9176, 0.409, 0.1365, 0.05392, 0.08762, 0.2386, 0.002514, 0.9805, 0.9849, 0.9856, 0.993, 0.9895, 0.9901, 0.999, 0.9997, 0.9998, 0.9992, 0.9991, 0.9992, 0.009809]): _vg.add([_i], _w, 'REPLACE')
_vg = ob_bat01.vertex_groups.new(name='UpperLeg.R')
for _i, _w in zip([1, 3, 5, 7, 9, 10, 14, 15, 24, 29, 31, 40, 42, 43, 45, 46, 47, 48, 49, 50, 51, 52, 56, 57, 58, 59, 60, 61, 62, 63, 64, 65, 66, 67, 68, 69, 70, 71, 111, 115, 117, 118, 123, 170, 173, 177, 212, 213, 214, 215, 216, 217], [0.8172, 0.001982, 0.323, 0.007427, 0.08481, 0.03541, 0.1091, 0.1548, 0.05461, 0.07564, 0.9154, 0.009495, 0.6041, 0.6989, 0.8269, 0.07534, 0.1017, 0.8361, 0.09888, 0.8474, 0.9015, 0.8634, 0.03297, 0.01446, 0.002917, 0.8514, 0.9068, 0.9093, 0.9045, 0.9463, 0.9147, 0.9419, 0.9915, 0.9865, 0.9851, 0.989, 0.9866, 0.9865, 0.2538, 0.3047, 0.04049, 0.78, 0.6655, 0.01444, 0.02491, 0.002835, 0.2195, 0.003773, 0.1979, 0.02093, 0.1756, 0.1224]): _vg.add([_i], _w, 'REPLACE')
_vg = ob_bat01.vertex_groups.new(name='MiddleLeg.R')
_vg = ob_bat01.vertex_groups.new(name='Foot.R')
for _i, _w in zip([1, 3, 5, 9, 10, 14, 15, 31, 72, 73, 74, 75, 76, 77, 78, 79, 80, 81, 82, 83, 117], [0.0232, 0.9176, 0.409, 0.1365, 0.05392, 0.08762, 0.2386, 0.002514, 0.9805, 0.9849, 0.9856, 0.993, 0.9895, 0.9901, 0.999, 0.9997, 0.9998, 0.9992, 0.9991, 0.9992, 0.009809]): _vg.add([_i], _w, 'REPLACE')
_m = ob_bat01.modifiers.new('Armature', 'ARMATURE')
_m.object = ob_bat01_armature
ob_bat01_armature.location = (0.0, 0.0, 0.0)
ob_bat01_armature.show_in_front = True
ob_bat01_armature.lineart.crease_threshold = 0.0

# ---- collection membership
col_collection.objects.link(ob_bat01)
col_collection.objects.link(ob_bat01_armature)

# ---- scene / render settings (as saved in the file)
scene.frame_start = 1; scene.frame_end = 60; scene.frame_set(1)
scene.render.engine = 'BLENDER_EEVEE_NEXT'
scene.cycles.use_denoising = False
scene.cycles.samples = 128
scene.cycles.sampling_pattern = 'TABULATED_SOBOL'
scene.cycles.use_adaptive_sampling = False
scene.cycles.use_light_tree = False
scene.view_settings.view_transform = 'Filmic'
bpy.context.view_layer.update()

# ---- added for rendering (the .blend has no active camera and no usable light): camera, sun
cam_auto = bpy.data.cameras.new('AutoCamera')
cam_auto.lens = 50.0
cam_auto.sensor_width = 36.0
cam_auto.clip_end = 1000.0
ob_auto_camera = bpy.data.objects.new('AutoCamera', cam_auto)
scene.collection.objects.link(ob_auto_camera)
ob_auto_camera.location = (1.76681, -2.21599, 0.921929)
ob_auto_camera.rotation_euler = (1.09748, -7.21219e-08, 0.694738)
scene.camera = ob_auto_camera
light_auto_sun = bpy.data.lights.new('AutoSun', 'SUN')
light_auto_sun.energy = 3.0
light_auto_sun.angle = 0.0523599
ob_auto_sun = bpy.data.objects.new('AutoSun', light_auto_sun)
scene.collection.objects.link(ob_auto_sun)
ob_auto_sun.rotation_euler = (0.872665, 0.174533, 0.523599)
bpy.context.view_layer.update()
